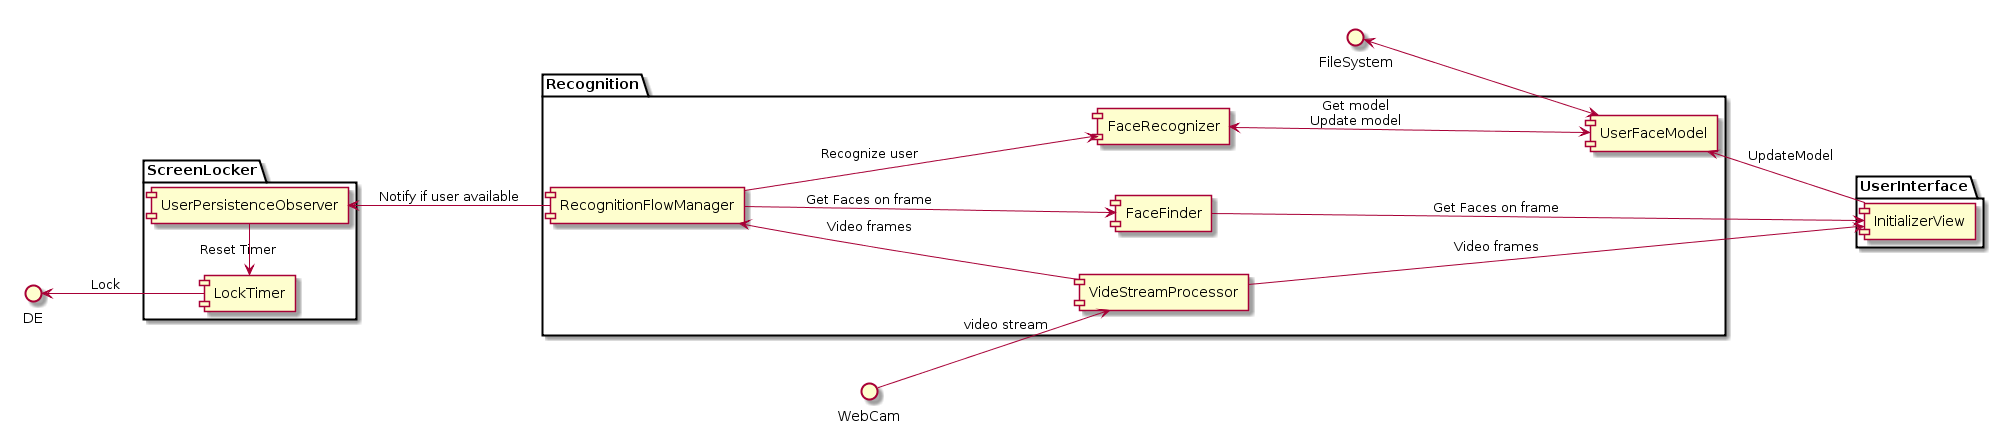

The diagram above was rendered by PlantUML. Its source (embedded in the PNG):
@startuml
left to right direction
interface FileSystem
interface DE
interface WebCam

package "Recognition" {
  [VideStreamProcessor] 
  [FaceFinder] 
  [UserFaceModel]
  [FaceRecognizer]
  [RecognitionFlowManager]
}
 
package "ScreenLocker" {
  [LockTimer]
  [UserPersistenceObserver]
}

package "UserInterface" {
  [InitializerView]
}

DE <-- LockTimer : Lock
LockTimer <- UserPersistenceObserver : Reset Timer

UserPersistenceObserver <-- RecognitionFlowManager : Notify if user available

RecognitionFlowManager <-- VideStreamProcessor : Video frames
RecognitionFlowManager --> FaceFinder : Get Faces on frame
RecognitionFlowManager --> FaceRecognizer : Recognize user

FaceRecognizer <--> UserFaceModel : Get model\nUpdate model
FileSystem <--> UserFaceModel 

WebCam --> VideStreamProcessor : video stream

VideStreamProcessor --> InitializerView   : Video frames
FaceFinder --> InitializerView  : Get Faces on frame
UserFaceModel <-- InitializerView  : UpdateModel
@enduml